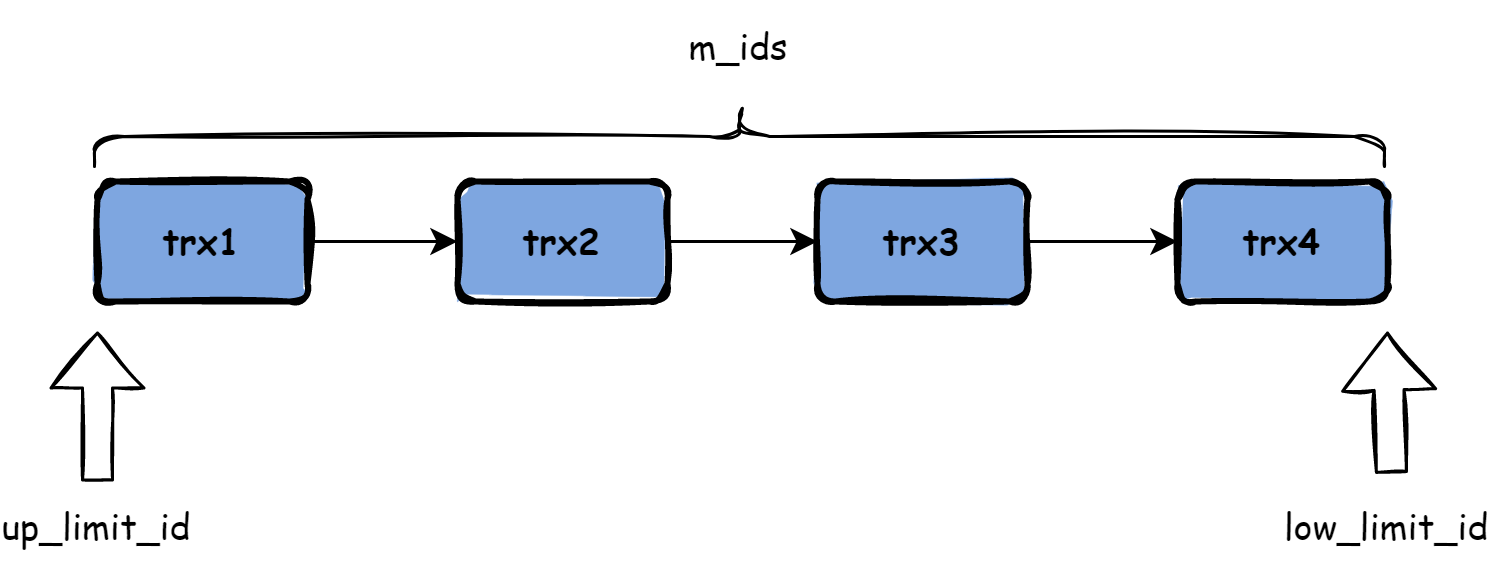

The diagram above was exported from draw.io. Its source (the exported page's mxGraphModel, read from the mxfile embedded in the PNG):
<mxGraphModel dx="981" dy="481" grid="1" gridSize="10" guides="1" tooltips="1" connect="1" arrows="1" fold="1" page="1" pageScale="1" pageWidth="827" pageHeight="1169" math="0" shadow="0">
  <root>
    <mxCell id="0" />
    <mxCell id="1" parent="0" />
    <mxCell id="L3fyIeIoXDdrI3gedoms-6" value="" style="edgeStyle=orthogonalEdgeStyle;rounded=0;orthogonalLoop=1;jettySize=auto;html=1;fontFamily=Comic Sans MS;" edge="1" parent="1" source="L3fyIeIoXDdrI3gedoms-2" target="L3fyIeIoXDdrI3gedoms-3">
      <mxGeometry relative="1" as="geometry" />
    </mxCell>
    <mxCell id="L3fyIeIoXDdrI3gedoms-2" value="&lt;font face=&quot;Comic Sans MS&quot;&gt;&lt;b&gt;trx1&lt;/b&gt;&lt;/font&gt;" style="rounded=1;whiteSpace=wrap;html=1;strokeWidth=2;fillWeight=4;hachureGap=8;hachureAngle=45;fillColor=#7EA6E0;sketch=1;fillStyle=solid;" vertex="1" parent="1">
      <mxGeometry x="200" y="440" width="70" height="40" as="geometry" />
    </mxCell>
    <mxCell id="L3fyIeIoXDdrI3gedoms-7" value="" style="edgeStyle=orthogonalEdgeStyle;rounded=0;orthogonalLoop=1;jettySize=auto;html=1;fontFamily=Comic Sans MS;" edge="1" parent="1" source="L3fyIeIoXDdrI3gedoms-3" target="L3fyIeIoXDdrI3gedoms-4">
      <mxGeometry relative="1" as="geometry" />
    </mxCell>
    <mxCell id="L3fyIeIoXDdrI3gedoms-3" value="&lt;font face=&quot;Comic Sans MS&quot;&gt;&lt;b&gt;trx2&lt;/b&gt;&lt;/font&gt;" style="rounded=1;whiteSpace=wrap;html=1;strokeWidth=2;fillWeight=4;hachureGap=8;hachureAngle=45;fillColor=#7EA6E0;sketch=1;fillStyle=solid;" vertex="1" parent="1">
      <mxGeometry x="320" y="440" width="70" height="40" as="geometry" />
    </mxCell>
    <mxCell id="L3fyIeIoXDdrI3gedoms-8" value="" style="edgeStyle=orthogonalEdgeStyle;rounded=0;orthogonalLoop=1;jettySize=auto;html=1;fontFamily=Comic Sans MS;" edge="1" parent="1" source="L3fyIeIoXDdrI3gedoms-4" target="L3fyIeIoXDdrI3gedoms-5">
      <mxGeometry relative="1" as="geometry" />
    </mxCell>
    <mxCell id="L3fyIeIoXDdrI3gedoms-4" value="&lt;font face=&quot;Comic Sans MS&quot;&gt;&lt;b&gt;trx3&lt;/b&gt;&lt;/font&gt;" style="rounded=1;whiteSpace=wrap;html=1;strokeWidth=2;fillWeight=4;hachureGap=8;hachureAngle=45;fillColor=#7EA6E0;sketch=1;fillStyle=solid;" vertex="1" parent="1">
      <mxGeometry x="440" y="440" width="70" height="40" as="geometry" />
    </mxCell>
    <mxCell id="L3fyIeIoXDdrI3gedoms-5" value="&lt;font face=&quot;Comic Sans MS&quot;&gt;&lt;b&gt;trx4&lt;/b&gt;&lt;/font&gt;" style="rounded=1;whiteSpace=wrap;html=1;strokeWidth=2;fillWeight=4;hachureGap=8;hachureAngle=45;fillColor=#7EA6E0;sketch=1;fillStyle=solid;" vertex="1" parent="1">
      <mxGeometry x="560" y="440" width="70" height="40" as="geometry" />
    </mxCell>
    <mxCell id="L3fyIeIoXDdrI3gedoms-11" value="" style="shape=flexArrow;endArrow=classic;html=1;rounded=0;fontFamily=Comic Sans MS;width=10;endSize=5.775;exitX=0.5;exitY=0;exitDx=0;exitDy=0;sketch=1;" edge="1" parent="1" source="L3fyIeIoXDdrI3gedoms-15">
      <mxGeometry width="50" height="50" relative="1" as="geometry">
        <mxPoint x="200" y="530" as="sourcePoint" />
        <mxPoint x="200" y="490" as="targetPoint" />
      </mxGeometry>
    </mxCell>
    <mxCell id="L3fyIeIoXDdrI3gedoms-12" value="" style="shape=flexArrow;endArrow=classic;html=1;rounded=0;fontFamily=Comic Sans MS;exitX=0.522;exitY=-0.089;exitDx=0;exitDy=0;exitPerimeter=0;sketch=1;" edge="1" parent="1" source="L3fyIeIoXDdrI3gedoms-16">
      <mxGeometry width="50" height="50" relative="1" as="geometry">
        <mxPoint x="630" y="530" as="sourcePoint" />
        <mxPoint x="630" y="490" as="targetPoint" />
      </mxGeometry>
    </mxCell>
    <mxCell id="L3fyIeIoXDdrI3gedoms-15" value="up_limit_id" style="text;html=1;strokeColor=none;fillColor=none;align=center;verticalAlign=middle;whiteSpace=wrap;rounded=0;fontFamily=Comic Sans MS;sketch=1;" vertex="1" parent="1">
      <mxGeometry x="170" y="540" width="60" height="30" as="geometry" />
    </mxCell>
    <mxCell id="L3fyIeIoXDdrI3gedoms-16" value="low_limit_id" style="text;html=1;strokeColor=none;fillColor=none;align=center;verticalAlign=middle;whiteSpace=wrap;rounded=0;fontFamily=Comic Sans MS;sketch=1;" vertex="1" parent="1">
      <mxGeometry x="600" y="540" width="60" height="30" as="geometry" />
    </mxCell>
    <mxCell id="L3fyIeIoXDdrI3gedoms-17" value="" style="shape=curlyBracket;whiteSpace=wrap;html=1;rounded=1;fontFamily=Comic Sans MS;fillColor=none;rotation=90;sketch=1;shadow=0;" vertex="1" parent="1">
      <mxGeometry x="404" y="210" width="20" height="430" as="geometry" />
    </mxCell>
    <mxCell id="L3fyIeIoXDdrI3gedoms-18" value="m_ids" style="text;html=1;strokeColor=none;fillColor=none;align=center;verticalAlign=middle;whiteSpace=wrap;rounded=0;fontFamily=Comic Sans MS;sketch=1;" vertex="1" parent="1">
      <mxGeometry x="384" y="380" width="60" height="30" as="geometry" />
    </mxCell>
  </root>
</mxGraphModel>